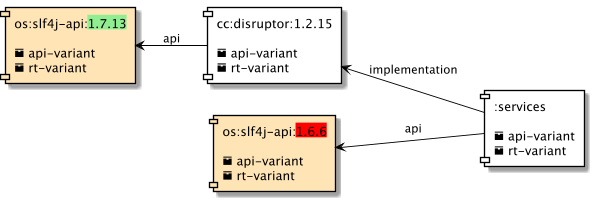

The diagram above was rendered by PlantUML. Its source (embedded in the PNG):
@startuml
scale 600 width
skinparam defaultTextAlignment left
left to right direction
skinparam component {
    ArrowColor black
    BorderColor black
    BackgroundColor white
}

[os:slf4j-api:<back:lightgreen>1.7.13</back>\n\n<&box> api-variant\n<&box> rt-variant] as LOG #moccasin
[cc:disruptor:1.2.15\n\n<&box> api-variant\n<&box> rt-variant] as DIS
[os:slf4j-api:<back:red>1.6.6</back>\n\n<&box> api-variant\n<&box> rt-variant] as LOG6 #moccasin
[:services\n\n<&box> api-variant\n<&box> rt-variant] as S

LOG6 <-- S : api
DIS <--  S : implementation
LOG <--  DIS : api
@enduml